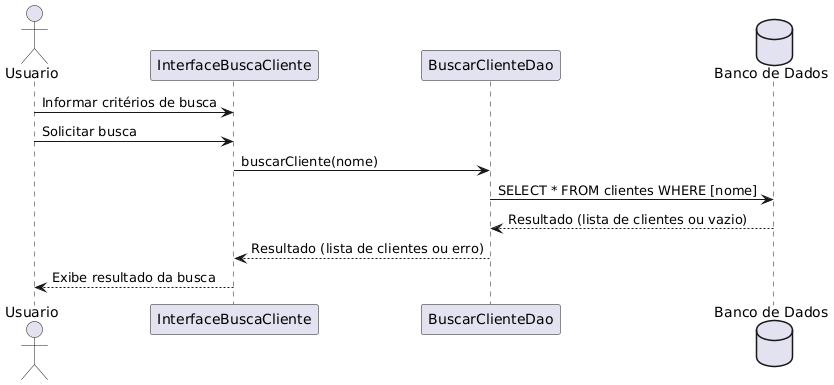

The diagram above was rendered by PlantUML. Its source (embedded in the PNG):
@startuml
actor Usuario
participant "InterfaceBuscaCliente" as Interface
participant "BuscarClienteDao" as Dao
database "Banco de Dados" as DB

Usuario -> Interface : Informar critérios de busca
Usuario -> Interface : Solicitar busca
Interface -> Dao : buscarCliente(nome)
Dao -> DB : SELECT * FROM clientes WHERE [nome]
DB --> Dao : Resultado (lista de clientes ou vazio)
Dao --> Interface : Resultado (lista de clientes ou erro)
Interface --> Usuario : Exibe resultado da busca
@enduml